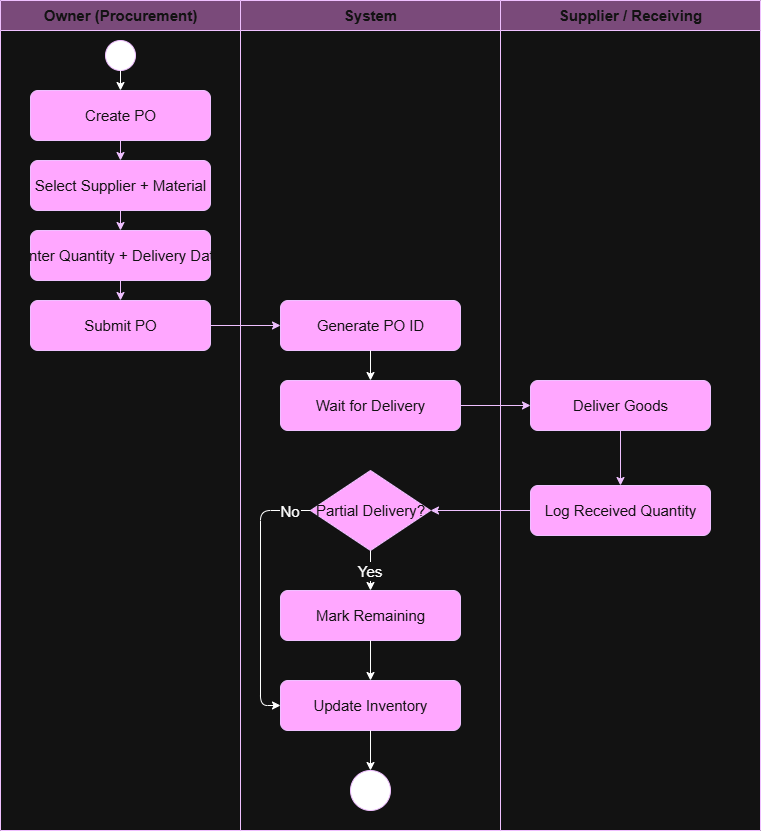

The diagram above was exported from draw.io. Its source (the exported page's mxGraphModel, read from the mxfile embedded in the PNG):
<mxGraphModel dx="1720" dy="878" grid="1" gridSize="10" guides="1" tooltips="1" connect="1" arrows="1" fold="1" page="1" pageScale="1" pageWidth="827" pageHeight="1169" math="0" shadow="0">
  <root>
    <mxCell id="0" />
    <mxCell id="1" parent="0" />
    <mxCell id="XxiH1Cm2Jw7TTC1k11ki-3" parent="1" style="swimlane;html=1;startSize=30;fillColor=light-dark(#6A00FF,#7A4A7A);strokeColor=#3700CC;fontColor=#ffffff;fontSize=15;" value="System" vertex="1">
      <mxGeometry height="830" width="260" x="260" y="20" as="geometry" />
    </mxCell>
    <mxCell id="XxiH1Cm2Jw7TTC1k11ki-4" parent="XxiH1Cm2Jw7TTC1k11ki-3" style="rounded=1;html=1;fillColor=#6a00ff;fontColor=#ffffff;strokeColor=#3700CC;fontSize=15;" value="Generate PO ID" vertex="1">
      <mxGeometry height="50" width="180" x="40" y="300" as="geometry" />
    </mxCell>
    <mxCell id="XxiH1Cm2Jw7TTC1k11ki-5" parent="XxiH1Cm2Jw7TTC1k11ki-3" style="rounded=1;html=1;fillColor=#6a00ff;fontColor=#ffffff;strokeColor=#3700CC;fontSize=15;" value="Wait for Delivery" vertex="1">
      <mxGeometry height="50" width="180" x="40" y="380" as="geometry" />
    </mxCell>
    <mxCell id="XxiH1Cm2Jw7TTC1k11ki-6" parent="XxiH1Cm2Jw7TTC1k11ki-3" style="rhombus;html=1;fillColor=#6a00ff;fontColor=#ffffff;strokeColor=#3700CC;fontSize=15;" value="Partial Delivery?" vertex="1">
      <mxGeometry height="80" width="120" x="70" y="470" as="geometry" />
    </mxCell>
    <mxCell id="XxiH1Cm2Jw7TTC1k11ki-7" parent="XxiH1Cm2Jw7TTC1k11ki-3" style="rounded=1;html=1;fillColor=#6a00ff;fontColor=#ffffff;strokeColor=#3700CC;fontSize=15;" value="Mark Remaining" vertex="1">
      <mxGeometry height="50" width="180" x="40" y="590" as="geometry" />
    </mxCell>
    <mxCell id="XxiH1Cm2Jw7TTC1k11ki-8" parent="XxiH1Cm2Jw7TTC1k11ki-3" style="rounded=1;html=1;fillColor=#6a00ff;fontColor=#ffffff;strokeColor=#3700CC;fontSize=15;" value="Update Inventory" vertex="1">
      <mxGeometry height="50" width="180" x="40" y="680" as="geometry" />
    </mxCell>
    <mxCell id="XxiH1Cm2Jw7TTC1k11ki-10" parent="1" style="swimlane;html=1;startSize=30;fillColor=light-dark(#6A00FF,#7A4A7A);strokeColor=#3700CC;fontColor=#ffffff;fontSize=15;" value="Owner (Procurement)" vertex="1">
      <mxGeometry height="830" width="240" x="20" y="20" as="geometry" />
    </mxCell>
    <mxCell id="XxiH1Cm2Jw7TTC1k11ki-11" parent="XxiH1Cm2Jw7TTC1k11ki-10" style="ellipse;html=1;fillColor=light-dark(#6A00FF,#FFFFFF);fontColor=#ffffff;strokeColor=#3700CC;fontSize=15;" value="" vertex="1">
      <mxGeometry height="30" width="30" x="105" y="40" as="geometry" />
    </mxCell>
    <mxCell id="XxiH1Cm2Jw7TTC1k11ki-12" parent="XxiH1Cm2Jw7TTC1k11ki-10" style="rounded=1;html=1;fillColor=#6a00ff;fontColor=#ffffff;strokeColor=#3700CC;fontSize=15;" value="Create PO" vertex="1">
      <mxGeometry height="50" width="180" x="30" y="90" as="geometry" />
    </mxCell>
    <mxCell id="XxiH1Cm2Jw7TTC1k11ki-13" parent="XxiH1Cm2Jw7TTC1k11ki-10" style="rounded=1;html=1;fillColor=#6a00ff;fontColor=#ffffff;strokeColor=#3700CC;fontSize=15;" value="Select Supplier + Material" vertex="1">
      <mxGeometry height="50" width="180" x="30" y="160" as="geometry" />
    </mxCell>
    <mxCell id="XxiH1Cm2Jw7TTC1k11ki-14" parent="XxiH1Cm2Jw7TTC1k11ki-10" style="rounded=1;html=1;fillColor=#6a00ff;fontColor=#ffffff;strokeColor=#3700CC;fontSize=15;" value="Enter Quantity + Delivery Date" vertex="1">
      <mxGeometry height="50" width="180" x="30" y="230" as="geometry" />
    </mxCell>
    <mxCell id="XxiH1Cm2Jw7TTC1k11ki-15" parent="XxiH1Cm2Jw7TTC1k11ki-10" style="rounded=1;html=1;fillColor=#6a00ff;fontColor=#ffffff;strokeColor=#3700CC;fontSize=15;" value="Submit PO" vertex="1">
      <mxGeometry height="50" width="180" x="30" y="300" as="geometry" />
    </mxCell>
    <mxCell id="XxiH1Cm2Jw7TTC1k11ki-16" parent="1" style="swimlane;html=1;startSize=30;fillColor=light-dark(#6A00FF,#7A4A7A);strokeColor=#3700CC;fontColor=#ffffff;fontSize=15;" value="Supplier / Receiving" vertex="1">
      <mxGeometry height="830" width="260" x="520" y="20" as="geometry" />
    </mxCell>
    <mxCell id="XxiH1Cm2Jw7TTC1k11ki-17" parent="XxiH1Cm2Jw7TTC1k11ki-16" style="rounded=1;html=1;fillColor=#6a00ff;fontColor=#ffffff;strokeColor=#3700CC;fontSize=15;" value="Deliver Goods" vertex="1">
      <mxGeometry height="50" width="180" x="30" y="380" as="geometry" />
    </mxCell>
    <mxCell id="XxiH1Cm2Jw7TTC1k11ki-18" parent="XxiH1Cm2Jw7TTC1k11ki-16" style="rounded=1;html=1;fillColor=#6a00ff;fontColor=#ffffff;strokeColor=#3700CC;fontSize=15;" value="Log Received Quantity" vertex="1">
      <mxGeometry height="50" width="180" x="30" y="485" as="geometry" />
    </mxCell>
    <mxCell id="XxiH1Cm2Jw7TTC1k11ki-19" edge="1" parent="1" source="XxiH1Cm2Jw7TTC1k11ki-11" style="edgeStyle=orthogonalEdgeStyle;fontSize=15;" target="XxiH1Cm2Jw7TTC1k11ki-12">
      <mxGeometry relative="1" as="geometry" />
    </mxCell>
    <mxCell id="XxiH1Cm2Jw7TTC1k11ki-20" edge="1" parent="1" source="XxiH1Cm2Jw7TTC1k11ki-12" style="edgeStyle=orthogonalEdgeStyle;fillColor=#6a00ff;strokeColor=#3700CC;fontSize=15;" target="XxiH1Cm2Jw7TTC1k11ki-13">
      <mxGeometry relative="1" as="geometry" />
    </mxCell>
    <mxCell id="XxiH1Cm2Jw7TTC1k11ki-21" edge="1" parent="1" source="XxiH1Cm2Jw7TTC1k11ki-13" style="edgeStyle=orthogonalEdgeStyle;fillColor=#6a00ff;strokeColor=#3700CC;fontSize=15;" target="XxiH1Cm2Jw7TTC1k11ki-14">
      <mxGeometry relative="1" as="geometry" />
    </mxCell>
    <mxCell id="XxiH1Cm2Jw7TTC1k11ki-22" edge="1" parent="1" source="XxiH1Cm2Jw7TTC1k11ki-14" style="edgeStyle=orthogonalEdgeStyle;fillColor=#6a00ff;strokeColor=#3700CC;fontSize=15;" target="XxiH1Cm2Jw7TTC1k11ki-15">
      <mxGeometry relative="1" as="geometry" />
    </mxCell>
    <mxCell id="XxiH1Cm2Jw7TTC1k11ki-24" edge="1" parent="1" source="XxiH1Cm2Jw7TTC1k11ki-4" style="edgeStyle=orthogonalEdgeStyle;fontSize=15;" target="XxiH1Cm2Jw7TTC1k11ki-5">
      <mxGeometry relative="1" as="geometry" />
    </mxCell>
    <mxCell id="XxiH1Cm2Jw7TTC1k11ki-25" edge="1" parent="1" source="XxiH1Cm2Jw7TTC1k11ki-5" style="edgeStyle=orthogonalEdgeStyle;fillColor=#6a00ff;strokeColor=#3700CC;fontSize=15;" target="XxiH1Cm2Jw7TTC1k11ki-17">
      <mxGeometry relative="1" as="geometry" />
    </mxCell>
    <mxCell id="XxiH1Cm2Jw7TTC1k11ki-26" edge="1" parent="1" source="XxiH1Cm2Jw7TTC1k11ki-17" style="edgeStyle=orthogonalEdgeStyle;fillColor=#6a00ff;strokeColor=#3700CC;fontSize=15;" target="XxiH1Cm2Jw7TTC1k11ki-18">
      <mxGeometry relative="1" as="geometry" />
    </mxCell>
    <mxCell id="XxiH1Cm2Jw7TTC1k11ki-27" edge="1" parent="1" source="XxiH1Cm2Jw7TTC1k11ki-18" style="edgeStyle=orthogonalEdgeStyle;fillColor=#6a00ff;strokeColor=#3700CC;fontSize=15;" target="XxiH1Cm2Jw7TTC1k11ki-6">
      <mxGeometry relative="1" as="geometry" />
    </mxCell>
    <mxCell id="XxiH1Cm2Jw7TTC1k11ki-28" edge="1" parent="1" source="XxiH1Cm2Jw7TTC1k11ki-6" style="edgeStyle=orthogonalEdgeStyle;fontSize=15;" target="XxiH1Cm2Jw7TTC1k11ki-7" value="Yes">
      <mxGeometry relative="1" as="geometry">
        <mxPoint as="offset" />
      </mxGeometry>
    </mxCell>
    <mxCell id="XxiH1Cm2Jw7TTC1k11ki-29" edge="1" parent="1" source="XxiH1Cm2Jw7TTC1k11ki-6" style="edgeStyle=orthogonalEdgeStyle;fontSize=15;" target="XxiH1Cm2Jw7TTC1k11ki-8" value="No">
      <mxGeometry relative="1" x="-0.8482" as="geometry">
        <mxPoint as="offset" />
        <Array as="points">
          <mxPoint x="280" y="530" />
          <mxPoint x="280" y="725" />
        </Array>
      </mxGeometry>
    </mxCell>
    <mxCell id="XxiH1Cm2Jw7TTC1k11ki-30" edge="1" parent="1" source="XxiH1Cm2Jw7TTC1k11ki-7" style="edgeStyle=orthogonalEdgeStyle;fontSize=15;" target="XxiH1Cm2Jw7TTC1k11ki-8">
      <mxGeometry relative="1" as="geometry" />
    </mxCell>
    <mxCell id="XxiH1Cm2Jw7TTC1k11ki-31" edge="1" parent="1" source="XxiH1Cm2Jw7TTC1k11ki-8" style="edgeStyle=orthogonalEdgeStyle;fontSize=15;" target="XxiH1Cm2Jw7TTC1k11ki-9">
      <mxGeometry relative="1" as="geometry" />
    </mxCell>
    <mxCell id="XxiH1Cm2Jw7TTC1k11ki-32" edge="1" parent="1" source="XxiH1Cm2Jw7TTC1k11ki-15" style="edgeStyle=orthogonalEdgeStyle;rounded=0;orthogonalLoop=1;jettySize=auto;html=1;exitX=1;exitY=0.5;exitDx=0;exitDy=0;entryX=0;entryY=0.5;entryDx=0;entryDy=0;fillColor=#6a00ff;strokeColor=#3700CC;fontSize=15;" target="XxiH1Cm2Jw7TTC1k11ki-4">
      <mxGeometry relative="1" as="geometry" />
    </mxCell>
    <mxCell id="XxiH1Cm2Jw7TTC1k11ki-9" parent="1" style="ellipse;html=1;fillColor=light-dark(#6A00FF,#FFFFFF);fontColor=#ffffff;strokeColor=#3700CC;fontSize=15;" value="" vertex="1">
      <mxGeometry height="40" width="40" x="370" y="790" as="geometry" />
    </mxCell>
  </root>
</mxGraphModel>